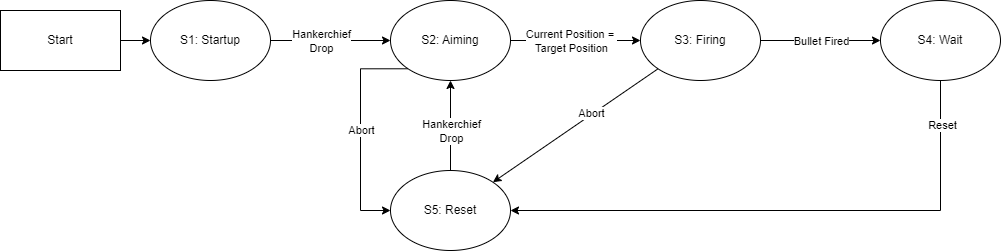

The diagram above was exported from draw.io. Its source (the exported page's mxGraphModel, read from the mxfile embedded in the PNG):
<mxGraphModel dx="1290" dy="669" grid="1" gridSize="10" guides="1" tooltips="1" connect="1" arrows="1" fold="1" page="1" pageScale="1" pageWidth="1100" pageHeight="850" math="0" shadow="0">
  <root>
    <mxCell id="0" />
    <mxCell id="1" parent="0" />
    <mxCell id="kLkXMPhuxt1fnodcDCf1-24" value="" style="rounded=0;whiteSpace=wrap;html=1;strokeColor=none;" vertex="1" parent="1">
      <mxGeometry x="40" y="30" width="1000" height="250" as="geometry" />
    </mxCell>
    <mxCell id="kLkXMPhuxt1fnodcDCf1-7" style="edgeStyle=orthogonalEdgeStyle;rounded=0;orthogonalLoop=1;jettySize=auto;html=1;exitX=1;exitY=0.5;exitDx=0;exitDy=0;entryX=0;entryY=0.5;entryDx=0;entryDy=0;" edge="1" parent="1" source="kLkXMPhuxt1fnodcDCf1-1" target="kLkXMPhuxt1fnodcDCf1-2">
      <mxGeometry relative="1" as="geometry" />
    </mxCell>
    <mxCell id="kLkXMPhuxt1fnodcDCf1-1" value="Start" style="rounded=0;whiteSpace=wrap;html=1;" vertex="1" parent="1">
      <mxGeometry x="40" y="40" width="120" height="60" as="geometry" />
    </mxCell>
    <mxCell id="kLkXMPhuxt1fnodcDCf1-8" style="edgeStyle=orthogonalEdgeStyle;rounded=0;orthogonalLoop=1;jettySize=auto;html=1;exitX=1;exitY=0.5;exitDx=0;exitDy=0;entryX=0;entryY=0.5;entryDx=0;entryDy=0;" edge="1" parent="1" source="kLkXMPhuxt1fnodcDCf1-2" target="kLkXMPhuxt1fnodcDCf1-3">
      <mxGeometry relative="1" as="geometry" />
    </mxCell>
    <mxCell id="kLkXMPhuxt1fnodcDCf1-15" value="Hankerchief &lt;br&gt;Drop" style="edgeLabel;html=1;align=center;verticalAlign=middle;resizable=0;points=[];" vertex="1" connectable="0" parent="kLkXMPhuxt1fnodcDCf1-8">
      <mxGeometry x="-0.1624" relative="1" as="geometry">
        <mxPoint as="offset" />
      </mxGeometry>
    </mxCell>
    <mxCell id="kLkXMPhuxt1fnodcDCf1-2" value="S1: Startup" style="ellipse;whiteSpace=wrap;html=1;" vertex="1" parent="1">
      <mxGeometry x="190" y="30" width="120" height="80" as="geometry" />
    </mxCell>
    <mxCell id="kLkXMPhuxt1fnodcDCf1-10" style="edgeStyle=orthogonalEdgeStyle;rounded=0;orthogonalLoop=1;jettySize=auto;html=1;exitX=1;exitY=0.5;exitDx=0;exitDy=0;entryX=0;entryY=0.5;entryDx=0;entryDy=0;" edge="1" parent="1" source="kLkXMPhuxt1fnodcDCf1-3" target="kLkXMPhuxt1fnodcDCf1-4">
      <mxGeometry relative="1" as="geometry" />
    </mxCell>
    <mxCell id="kLkXMPhuxt1fnodcDCf1-16" value="Current Position =&amp;nbsp;&lt;br&gt;Target Position" style="edgeLabel;html=1;align=center;verticalAlign=middle;resizable=0;points=[];" vertex="1" connectable="0" parent="kLkXMPhuxt1fnodcDCf1-10">
      <mxGeometry x="-0.2277" y="2" relative="1" as="geometry">
        <mxPoint x="10" y="2" as="offset" />
      </mxGeometry>
    </mxCell>
    <mxCell id="kLkXMPhuxt1fnodcDCf1-17" style="edgeStyle=orthogonalEdgeStyle;rounded=0;orthogonalLoop=1;jettySize=auto;html=1;exitX=0;exitY=1;exitDx=0;exitDy=0;entryX=0;entryY=0.5;entryDx=0;entryDy=0;" edge="1" parent="1" source="kLkXMPhuxt1fnodcDCf1-3" target="kLkXMPhuxt1fnodcDCf1-6">
      <mxGeometry relative="1" as="geometry">
        <Array as="points">
          <mxPoint x="400" y="98" />
          <mxPoint x="400" y="240" />
        </Array>
      </mxGeometry>
    </mxCell>
    <mxCell id="kLkXMPhuxt1fnodcDCf1-18" value="Abort" style="edgeLabel;html=1;align=center;verticalAlign=middle;resizable=0;points=[];" vertex="1" connectable="0" parent="kLkXMPhuxt1fnodcDCf1-17">
      <mxGeometry x="-0.2186" relative="1" as="geometry">
        <mxPoint y="23" as="offset" />
      </mxGeometry>
    </mxCell>
    <mxCell id="kLkXMPhuxt1fnodcDCf1-3" value="S2: Aiming" style="ellipse;whiteSpace=wrap;html=1;" vertex="1" parent="1">
      <mxGeometry x="430" y="30" width="120" height="80" as="geometry" />
    </mxCell>
    <mxCell id="kLkXMPhuxt1fnodcDCf1-12" style="edgeStyle=orthogonalEdgeStyle;rounded=0;orthogonalLoop=1;jettySize=auto;html=1;exitX=1;exitY=0.5;exitDx=0;exitDy=0;entryX=0;entryY=0.5;entryDx=0;entryDy=0;" edge="1" parent="1" source="kLkXMPhuxt1fnodcDCf1-4" target="kLkXMPhuxt1fnodcDCf1-5">
      <mxGeometry relative="1" as="geometry" />
    </mxCell>
    <mxCell id="kLkXMPhuxt1fnodcDCf1-23" value="Bullet Fired" style="edgeLabel;html=1;align=center;verticalAlign=middle;resizable=0;points=[];" vertex="1" connectable="0" parent="kLkXMPhuxt1fnodcDCf1-12">
      <mxGeometry x="-0.3133" relative="1" as="geometry">
        <mxPoint x="19" as="offset" />
      </mxGeometry>
    </mxCell>
    <mxCell id="kLkXMPhuxt1fnodcDCf1-4" value="S3: Firing" style="ellipse;whiteSpace=wrap;html=1;" vertex="1" parent="1">
      <mxGeometry x="680" y="30" width="120" height="80" as="geometry" />
    </mxCell>
    <mxCell id="kLkXMPhuxt1fnodcDCf1-13" style="edgeStyle=orthogonalEdgeStyle;rounded=0;orthogonalLoop=1;jettySize=auto;html=1;exitX=0.5;exitY=1;exitDx=0;exitDy=0;entryX=1;entryY=0.5;entryDx=0;entryDy=0;" edge="1" parent="1" source="kLkXMPhuxt1fnodcDCf1-5" target="kLkXMPhuxt1fnodcDCf1-6">
      <mxGeometry relative="1" as="geometry" />
    </mxCell>
    <mxCell id="kLkXMPhuxt1fnodcDCf1-22" value="Reset" style="edgeLabel;html=1;align=center;verticalAlign=middle;resizable=0;points=[];" vertex="1" connectable="0" parent="kLkXMPhuxt1fnodcDCf1-13">
      <mxGeometry x="-0.8414" y="1" relative="1" as="geometry">
        <mxPoint as="offset" />
      </mxGeometry>
    </mxCell>
    <mxCell id="kLkXMPhuxt1fnodcDCf1-5" value="S4: Wait" style="ellipse;whiteSpace=wrap;html=1;" vertex="1" parent="1">
      <mxGeometry x="920" y="30" width="120" height="80" as="geometry" />
    </mxCell>
    <mxCell id="kLkXMPhuxt1fnodcDCf1-9" style="edgeStyle=orthogonalEdgeStyle;rounded=0;orthogonalLoop=1;jettySize=auto;html=1;exitX=0.5;exitY=0;exitDx=0;exitDy=0;entryX=0.5;entryY=1;entryDx=0;entryDy=0;" edge="1" parent="1" source="kLkXMPhuxt1fnodcDCf1-6" target="kLkXMPhuxt1fnodcDCf1-3">
      <mxGeometry relative="1" as="geometry" />
    </mxCell>
    <mxCell id="kLkXMPhuxt1fnodcDCf1-20" value="Hankerchief&lt;br&gt;Drop" style="edgeLabel;html=1;align=center;verticalAlign=middle;resizable=0;points=[];" vertex="1" connectable="0" parent="kLkXMPhuxt1fnodcDCf1-9">
      <mxGeometry x="0.2089" y="-2" relative="1" as="geometry">
        <mxPoint x="-2" y="14" as="offset" />
      </mxGeometry>
    </mxCell>
    <mxCell id="kLkXMPhuxt1fnodcDCf1-6" value="S5: Reset" style="ellipse;whiteSpace=wrap;html=1;" vertex="1" parent="1">
      <mxGeometry x="430" y="200" width="120" height="80" as="geometry" />
    </mxCell>
    <mxCell id="kLkXMPhuxt1fnodcDCf1-14" value="" style="endArrow=classic;html=1;rounded=0;exitX=0;exitY=1;exitDx=0;exitDy=0;entryX=1;entryY=0;entryDx=0;entryDy=0;" edge="1" parent="1" source="kLkXMPhuxt1fnodcDCf1-4" target="kLkXMPhuxt1fnodcDCf1-6">
      <mxGeometry width="50" height="50" relative="1" as="geometry">
        <mxPoint x="530" y="370" as="sourcePoint" />
        <mxPoint x="580" y="320" as="targetPoint" />
      </mxGeometry>
    </mxCell>
    <mxCell id="kLkXMPhuxt1fnodcDCf1-21" value="Abort" style="edgeLabel;html=1;align=center;verticalAlign=middle;resizable=0;points=[];" vertex="1" connectable="0" parent="kLkXMPhuxt1fnodcDCf1-14">
      <mxGeometry x="-0.1963" y="-2" relative="1" as="geometry">
        <mxPoint x="1" as="offset" />
      </mxGeometry>
    </mxCell>
  </root>
</mxGraphModel>